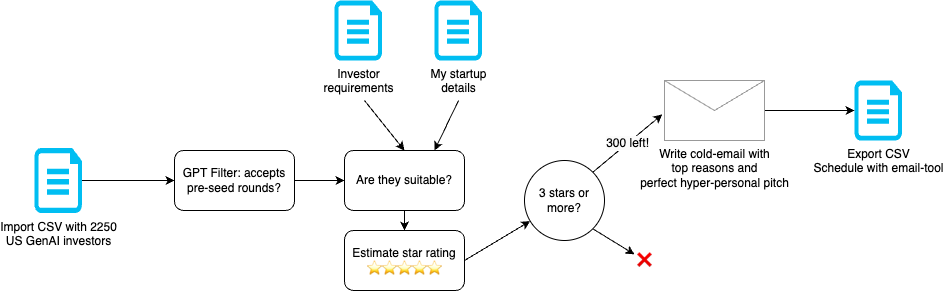

The diagram above was exported from draw.io. Its source (the exported page's mxGraphModel, read from the mxfile embedded in the PNG):
<mxGraphModel dx="675" dy="427" grid="1" gridSize="10" guides="1" tooltips="1" connect="1" arrows="1" fold="1" page="1" pageScale="1" pageWidth="827" pageHeight="1169" math="0" shadow="0">
  <root>
    <mxCell id="0" />
    <mxCell id="1" parent="0" />
    <mxCell id="11" style="edgeStyle=none;html=1;exitX=1;exitY=0.5;exitDx=0;exitDy=0;entryX=0;entryY=0.5;entryDx=0;entryDy=0;" edge="1" parent="1" source="2" target="3">
      <mxGeometry relative="1" as="geometry" />
    </mxCell>
    <mxCell id="2" value="GPT Filter: accepts pre-seed rounds?" style="rounded=1;whiteSpace=wrap;html=1;" vertex="1" parent="1">
      <mxGeometry x="290" y="190" width="120" height="60" as="geometry" />
    </mxCell>
    <mxCell id="10" style="edgeStyle=none;html=1;exitX=0.5;exitY=1;exitDx=0;exitDy=0;entryX=0.5;entryY=0;entryDx=0;entryDy=0;" edge="1" parent="1" source="3" target="9">
      <mxGeometry relative="1" as="geometry" />
    </mxCell>
    <mxCell id="3" value="Are they suitable?" style="rounded=1;whiteSpace=wrap;html=1;" vertex="1" parent="1">
      <mxGeometry x="460" y="190" width="120" height="60" as="geometry" />
    </mxCell>
    <mxCell id="7" style="edgeStyle=none;html=1;entryX=0.5;entryY=0;entryDx=0;entryDy=0;" edge="1" parent="1" target="3">
      <mxGeometry relative="1" as="geometry">
        <mxPoint x="480" y="140" as="sourcePoint" />
      </mxGeometry>
    </mxCell>
    <mxCell id="5" value="Investor &lt;br&gt;requirements" style="verticalLabelPosition=bottom;html=1;verticalAlign=top;align=center;strokeColor=none;fillColor=#00BEF2;shape=mxgraph.azure.cloud_services_configuration_file;pointerEvents=1;" vertex="1" parent="1">
      <mxGeometry x="450" y="40" width="47.5" height="60" as="geometry" />
    </mxCell>
    <mxCell id="8" style="edgeStyle=none;html=1;entryX=0.75;entryY=0;entryDx=0;entryDy=0;" edge="1" parent="1" target="3">
      <mxGeometry relative="1" as="geometry">
        <mxPoint x="574" y="140" as="sourcePoint" />
      </mxGeometry>
    </mxCell>
    <mxCell id="6" value="My startup &lt;br&gt;details" style="verticalLabelPosition=bottom;html=1;verticalAlign=top;align=center;strokeColor=none;fillColor=#00BEF2;shape=mxgraph.azure.cloud_services_configuration_file;pointerEvents=1;" vertex="1" parent="1">
      <mxGeometry x="550" y="40" width="47.5" height="60" as="geometry" />
    </mxCell>
    <mxCell id="14" style="edgeStyle=none;html=1;exitX=1;exitY=0.5;exitDx=0;exitDy=0;" edge="1" parent="1" source="9" target="15">
      <mxGeometry relative="1" as="geometry">
        <mxPoint x="640" y="240" as="targetPoint" />
      </mxGeometry>
    </mxCell>
    <mxCell id="9" value="Estimate star rating ⭐⭐⭐⭐⭐" style="rounded=1;whiteSpace=wrap;html=1;" vertex="1" parent="1">
      <mxGeometry x="460" y="270" width="120" height="60" as="geometry" />
    </mxCell>
    <mxCell id="13" style="edgeStyle=none;html=1;exitX=1;exitY=0.5;exitDx=0;exitDy=0;exitPerimeter=0;entryX=0;entryY=0.5;entryDx=0;entryDy=0;" edge="1" parent="1" source="12" target="2">
      <mxGeometry relative="1" as="geometry" />
    </mxCell>
    <mxCell id="12" value="Import CSV with 2250 &lt;br&gt;US GenAI investors" style="verticalLabelPosition=bottom;html=1;verticalAlign=top;align=center;strokeColor=none;fillColor=#00BEF2;shape=mxgraph.azure.cloud_services_configuration_file;pointerEvents=1;" vertex="1" parent="1">
      <mxGeometry x="150" y="187.5" width="47.5" height="65" as="geometry" />
    </mxCell>
    <mxCell id="16" style="edgeStyle=none;html=1;exitX=1;exitY=1;exitDx=0;exitDy=0;" edge="1" parent="1" source="15" target="17">
      <mxGeometry relative="1" as="geometry">
        <mxPoint x="710" y="300" as="targetPoint" />
      </mxGeometry>
    </mxCell>
    <mxCell id="18" value="&lt;span style=&quot;font-size: 12px; background-color: rgb(251, 251, 251);&quot;&gt;300 left!&lt;/span&gt;" style="edgeStyle=none;html=1;exitX=1;exitY=0;exitDx=0;exitDy=0;entryX=-0.022;entryY=0.565;entryDx=0;entryDy=0;entryPerimeter=0;" edge="1" parent="1" source="15" target="21">
      <mxGeometry relative="1" as="geometry">
        <mxPoint x="750" y="170" as="targetPoint" />
      </mxGeometry>
    </mxCell>
    <mxCell id="15" value="3 stars or more?" style="ellipse;whiteSpace=wrap;html=1;aspect=fixed;" vertex="1" parent="1">
      <mxGeometry x="640" y="200" width="80" height="80" as="geometry" />
    </mxCell>
    <mxCell id="17" value="❌" style="text;html=1;strokeColor=none;fillColor=none;align=center;verticalAlign=middle;whiteSpace=wrap;rounded=0;" vertex="1" parent="1">
      <mxGeometry x="750" y="285" width="20" height="30" as="geometry" />
    </mxCell>
    <mxCell id="19" value="Export CSV&lt;br&gt;Schedule with email-tool" style="verticalLabelPosition=bottom;html=1;verticalAlign=top;align=center;strokeColor=none;fillColor=#00BEF2;shape=mxgraph.azure.cloud_services_configuration_file;pointerEvents=1;" vertex="1" parent="1">
      <mxGeometry x="970" y="120" width="47.5" height="60" as="geometry" />
    </mxCell>
    <mxCell id="23" value="" style="edgeStyle=none;html=1;" edge="1" parent="1" source="21" target="19">
      <mxGeometry relative="1" as="geometry" />
    </mxCell>
    <mxCell id="21" value="Write cold-email with &lt;br&gt;top reasons and &lt;br&gt;perfect hyper-personal pitch" style="verticalLabelPosition=bottom;shadow=0;dashed=0;align=center;html=1;verticalAlign=top;strokeWidth=1;shape=mxgraph.mockup.misc.mail2;strokeColor=#999999;" vertex="1" parent="1">
      <mxGeometry x="780" y="120" width="100" height="60" as="geometry" />
    </mxCell>
  </root>
</mxGraphModel>